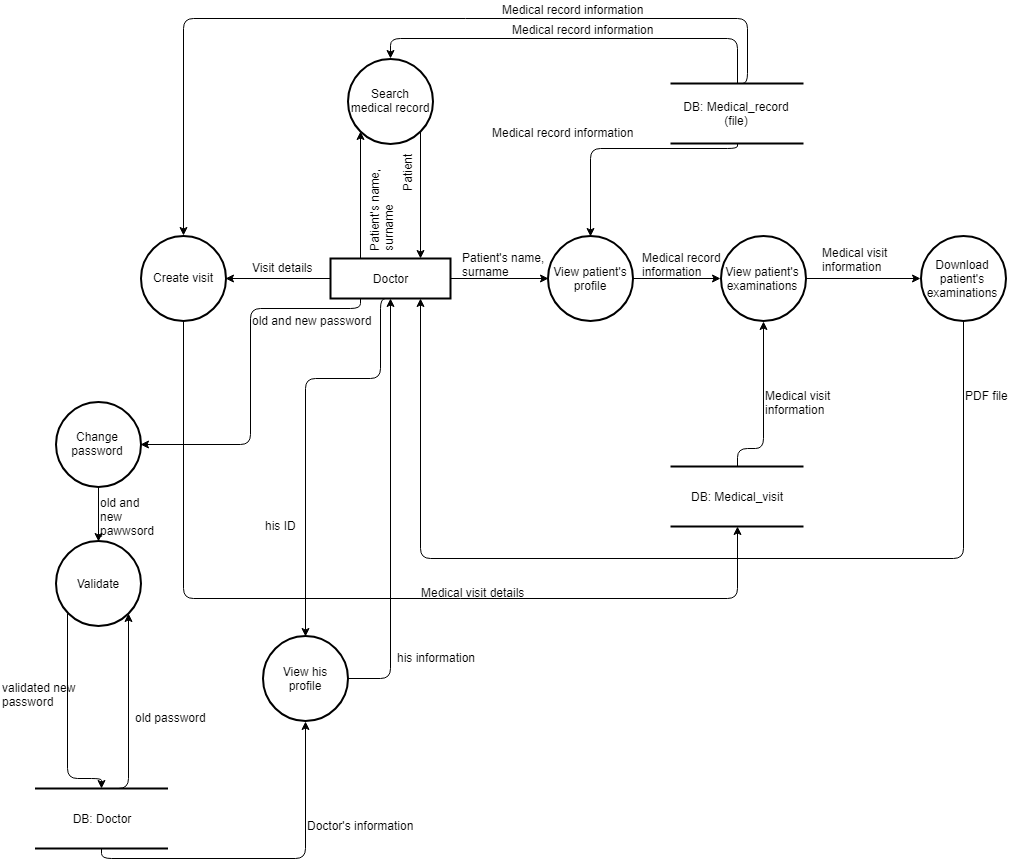

The diagram above was exported from draw.io. Its source (the exported page's mxGraphModel, read from the mxfile embedded in the PNG):
<mxGraphModel dx="872" dy="1508" grid="1" gridSize="10" guides="1" tooltips="1" connect="1" arrows="1" fold="1" page="1" pageScale="1" pageWidth="850" pageHeight="1100" background="#ffffff" math="0" shadow="0">
  <root>
    <mxCell id="0" />
    <mxCell id="1" parent="0" />
    <mxCell id="2" value="Doctor" style="rounded=0;whiteSpace=wrap;html=1;strokeWidth=2;" vertex="1" parent="1">
      <mxGeometry x="360" y="200" width="120" height="40" as="geometry" />
    </mxCell>
    <mxCell id="3" value="Search medical record" style="ellipse;whiteSpace=wrap;html=1;aspect=fixed;strokeWidth=2;" vertex="1" parent="1">
      <mxGeometry x="377.5" width="85" height="85" as="geometry" />
    </mxCell>
    <mxCell id="4" value="" style="endArrow=classic;html=1;strokeColor=#000000;entryX=0;entryY=1;exitX=0.25;exitY=0;" edge="1" parent="1" source="2" target="3">
      <mxGeometry width="50" height="50" relative="1" as="geometry">
        <mxPoint x="360" y="310" as="sourcePoint" />
        <mxPoint x="410" y="260" as="targetPoint" />
      </mxGeometry>
    </mxCell>
    <mxCell id="6" value="" style="endArrow=classic;html=1;strokeColor=#000000;entryX=0.75;entryY=0;exitX=1;exitY=1;" edge="1" parent="1" source="3" target="2">
      <mxGeometry width="50" height="50" relative="1" as="geometry">
        <mxPoint x="400" y="210" as="sourcePoint" />
        <mxPoint x="400" y="83" as="targetPoint" />
      </mxGeometry>
    </mxCell>
    <mxCell id="7" value="Patient's name,&lt;br&gt;surname" style="text;html=1;resizable=0;points=[];autosize=1;align=left;verticalAlign=top;spacingTop=-4;rotation=-90;" vertex="1" parent="1">
      <mxGeometry x="360" y="130" width="100" height="30" as="geometry" />
    </mxCell>
    <mxCell id="8" value="Patient" style="text;html=1;resizable=0;points=[];autosize=1;align=left;verticalAlign=top;spacingTop=-4;rotation=-90;" vertex="1" parent="1">
      <mxGeometry x="412.5" y="100" width="50" height="20" as="geometry" />
    </mxCell>
    <mxCell id="9" value="DB: Medical_record (file)" style="shape=partialRectangle;whiteSpace=wrap;html=1;left=0;right=0;fillColor=none;strokeWidth=2;" vertex="1" parent="1">
      <mxGeometry x="700" y="25" width="133" height="60" as="geometry" />
    </mxCell>
    <mxCell id="10" value="" style="endArrow=classic;html=1;strokeColor=#000000;entryX=0.5;entryY=0;exitX=0.5;exitY=0;edgeStyle=orthogonalEdgeStyle;" edge="1" parent="1" source="9" target="3">
      <mxGeometry width="50" height="50" relative="1" as="geometry">
        <mxPoint x="460" y="83" as="sourcePoint" />
        <mxPoint x="460" y="210" as="targetPoint" />
        <Array as="points">
          <mxPoint x="767" y="-20" />
          <mxPoint x="420" y="-20" />
        </Array>
      </mxGeometry>
    </mxCell>
    <mxCell id="11" value="Medical record information" style="text;html=1;resizable=0;points=[];autosize=1;align=left;verticalAlign=top;spacingTop=-4;" vertex="1" parent="1">
      <mxGeometry x="540" y="-38" width="160" height="20" as="geometry" />
    </mxCell>
    <mxCell id="12" value="View patient's profile" style="ellipse;whiteSpace=wrap;html=1;aspect=fixed;strokeWidth=2;" vertex="1" parent="1">
      <mxGeometry x="577.5" y="177.5" width="85" height="85" as="geometry" />
    </mxCell>
    <mxCell id="13" value="" style="endArrow=classic;html=1;strokeColor=#000000;entryX=0;entryY=0.5;exitX=1;exitY=0.5;" edge="1" parent="1" source="2" target="12">
      <mxGeometry width="50" height="50" relative="1" as="geometry">
        <mxPoint x="460" y="83" as="sourcePoint" />
        <mxPoint x="460" y="210" as="targetPoint" />
      </mxGeometry>
    </mxCell>
    <mxCell id="14" value="Patient's name,&lt;br&gt;surname" style="text;html=1;resizable=0;points=[];autosize=1;align=left;verticalAlign=top;spacingTop=-4;rotation=0;" vertex="1" parent="1">
      <mxGeometry x="490" y="190" width="100" height="30" as="geometry" />
    </mxCell>
    <mxCell id="15" value="View patient's examinations" style="ellipse;whiteSpace=wrap;html=1;aspect=fixed;strokeWidth=2;" vertex="1" parent="1">
      <mxGeometry x="750" y="177.5" width="85" height="85" as="geometry" />
    </mxCell>
    <mxCell id="16" value="Medical record information" style="text;html=1;resizable=0;points=[];autosize=1;align=left;verticalAlign=top;spacingTop=-4;" vertex="1" parent="1">
      <mxGeometry x="520" y="65" width="160" height="20" as="geometry" />
    </mxCell>
    <mxCell id="17" value="" style="endArrow=classic;html=1;strokeColor=#000000;entryX=0.5;entryY=0;exitX=0.5;exitY=1;edgeStyle=orthogonalEdgeStyle;" edge="1" parent="1" source="9" target="12">
      <mxGeometry width="50" height="50" relative="1" as="geometry">
        <mxPoint x="777" y="35" as="sourcePoint" />
        <mxPoint x="430" y="10" as="targetPoint" />
        <Array as="points">
          <mxPoint x="767" y="90" />
          <mxPoint x="620" y="90" />
        </Array>
      </mxGeometry>
    </mxCell>
    <mxCell id="18" value="" style="endArrow=classic;html=1;strokeColor=#000000;entryX=0;entryY=0.5;exitX=1;exitY=0.5;" edge="1" parent="1" source="12" target="15">
      <mxGeometry width="50" height="50" relative="1" as="geometry">
        <mxPoint x="490" y="230" as="sourcePoint" />
        <mxPoint x="588" y="230" as="targetPoint" />
      </mxGeometry>
    </mxCell>
    <mxCell id="19" value="Medical record&lt;br&gt;information&lt;br&gt;" style="text;html=1;resizable=0;points=[];autosize=1;align=left;verticalAlign=top;spacingTop=-4;" vertex="1" parent="1">
      <mxGeometry x="670" y="190" width="90" height="30" as="geometry" />
    </mxCell>
    <mxCell id="20" value="Download patient's examinations" style="ellipse;whiteSpace=wrap;html=1;aspect=fixed;strokeWidth=2;" vertex="1" parent="1">
      <mxGeometry x="950" y="177.5" width="85" height="85" as="geometry" />
    </mxCell>
    <mxCell id="21" value="DB: Medical_visit" style="shape=partialRectangle;whiteSpace=wrap;html=1;left=0;right=0;fillColor=none;strokeWidth=2;" vertex="1" parent="1">
      <mxGeometry x="700" y="408" width="133" height="60" as="geometry" />
    </mxCell>
    <mxCell id="22" value="" style="endArrow=classic;html=1;strokeColor=#000000;entryX=0.5;entryY=1;exitX=0.5;exitY=0;edgeStyle=orthogonalEdgeStyle;" edge="1" parent="1" source="21" target="15">
      <mxGeometry width="50" height="50" relative="1" as="geometry">
        <mxPoint x="777" y="95" as="sourcePoint" />
        <mxPoint x="630" y="188" as="targetPoint" />
        <Array as="points">
          <mxPoint x="767" y="390" />
          <mxPoint x="793" y="390" />
        </Array>
      </mxGeometry>
    </mxCell>
    <mxCell id="23" value="Medical visit &lt;br&gt;information" style="text;html=1;resizable=0;points=[];autosize=1;align=left;verticalAlign=top;spacingTop=-4;" vertex="1" parent="1">
      <mxGeometry x="793" y="328" width="80" height="30" as="geometry" />
    </mxCell>
    <mxCell id="24" value="" style="endArrow=classic;html=1;strokeColor=#000000;entryX=0;entryY=0.5;exitX=1;exitY=0.5;" edge="1" parent="1" source="15" target="20">
      <mxGeometry width="50" height="50" relative="1" as="geometry">
        <mxPoint x="870" y="280" as="sourcePoint" />
        <mxPoint x="803" y="273" as="targetPoint" />
      </mxGeometry>
    </mxCell>
    <mxCell id="25" value="Medical visit &lt;br&gt;information" style="text;html=1;resizable=0;points=[];autosize=1;align=left;verticalAlign=top;spacingTop=-4;" vertex="1" parent="1">
      <mxGeometry x="850" y="185" width="80" height="30" as="geometry" />
    </mxCell>
    <mxCell id="26" value="" style="endArrow=classic;html=1;strokeColor=#000000;entryX=0.75;entryY=1;exitX=0.5;exitY=1;edgeStyle=orthogonalEdgeStyle;" edge="1" parent="1" source="20" target="2">
      <mxGeometry width="50" height="50" relative="1" as="geometry">
        <mxPoint x="845" y="230" as="sourcePoint" />
        <mxPoint x="960" y="230" as="targetPoint" />
        <Array as="points">
          <mxPoint x="993" y="500" />
          <mxPoint x="450" y="500" />
        </Array>
      </mxGeometry>
    </mxCell>
    <mxCell id="27" value="PDF file" style="text;html=1;resizable=0;points=[];autosize=1;align=left;verticalAlign=top;spacingTop=-4;" vertex="1" parent="1">
      <mxGeometry x="992.5" y="328" width="60" height="20" as="geometry" />
    </mxCell>
    <mxCell id="28" value="Create visit" style="ellipse;whiteSpace=wrap;html=1;aspect=fixed;strokeWidth=2;" vertex="1" parent="1">
      <mxGeometry x="170" y="177" width="85" height="85" as="geometry" />
    </mxCell>
    <mxCell id="29" value="" style="endArrow=classic;html=1;strokeColor=#000000;entryX=0.5;entryY=0;exitX=0.5;exitY=0;edgeStyle=orthogonalEdgeStyle;" edge="1" parent="1" source="9" target="28">
      <mxGeometry width="50" height="50" relative="1" as="geometry">
        <mxPoint x="777" y="35" as="sourcePoint" />
        <mxPoint x="430" y="10" as="targetPoint" />
        <Array as="points">
          <mxPoint x="777" y="25" />
          <mxPoint x="777" y="-40" />
          <mxPoint x="213" y="-40" />
        </Array>
      </mxGeometry>
    </mxCell>
    <mxCell id="30" value="Medical record information" style="text;html=1;resizable=0;points=[];autosize=1;align=left;verticalAlign=top;spacingTop=-4;" vertex="1" parent="1">
      <mxGeometry x="530" y="-58" width="160" height="20" as="geometry" />
    </mxCell>
    <mxCell id="31" value="" style="endArrow=classic;html=1;strokeColor=#000000;entryX=1;entryY=0.5;exitX=0;exitY=0.5;" edge="1" parent="1" source="2" target="28">
      <mxGeometry width="50" height="50" relative="1" as="geometry">
        <mxPoint x="170" y="580" as="sourcePoint" />
        <mxPoint x="220" y="530" as="targetPoint" />
      </mxGeometry>
    </mxCell>
    <mxCell id="32" value="Visit details" style="text;html=1;resizable=0;points=[];autosize=1;align=left;verticalAlign=top;spacingTop=-4;" vertex="1" parent="1">
      <mxGeometry x="280" y="200" width="80" height="20" as="geometry" />
    </mxCell>
    <mxCell id="33" value="" style="endArrow=classic;html=1;strokeColor=#000000;entryX=0.5;entryY=1;exitX=0.5;exitY=1;edgeStyle=orthogonalEdgeStyle;" edge="1" parent="1" source="28" target="21">
      <mxGeometry width="50" height="50" relative="1" as="geometry">
        <mxPoint x="777" y="418" as="sourcePoint" />
        <mxPoint x="803" y="273" as="targetPoint" />
        <Array as="points">
          <mxPoint x="213" y="540" />
          <mxPoint x="767" y="540" />
        </Array>
      </mxGeometry>
    </mxCell>
    <mxCell id="34" value="Medical visit details" style="text;html=1;resizable=0;points=[];autosize=1;align=left;verticalAlign=top;spacingTop=-4;" vertex="1" parent="1">
      <mxGeometry x="449" y="525" width="120" height="20" as="geometry" />
    </mxCell>
    <mxCell id="35" value="Change password&lt;br&gt;" style="ellipse;whiteSpace=wrap;html=1;aspect=fixed;strokeWidth=2;" vertex="1" parent="1">
      <mxGeometry x="85" y="343" width="85" height="85" as="geometry" />
    </mxCell>
    <mxCell id="36" value="" style="endArrow=classic;html=1;strokeColor=#000000;entryX=1;entryY=0.5;exitX=0.25;exitY=1;edgeStyle=orthogonalEdgeStyle;" edge="1" parent="1" source="2" target="35">
      <mxGeometry width="50" height="50" relative="1" as="geometry">
        <mxPoint x="370" y="230" as="sourcePoint" />
        <mxPoint x="265" y="230" as="targetPoint" />
        <Array as="points">
          <mxPoint x="390" y="250" />
          <mxPoint x="280" y="250" />
          <mxPoint x="280" y="386" />
        </Array>
      </mxGeometry>
    </mxCell>
    <mxCell id="37" value="old and new password" style="text;html=1;resizable=0;points=[];autosize=1;align=left;verticalAlign=top;spacingTop=-4;" vertex="1" parent="1">
      <mxGeometry x="280" y="252.5" width="130" height="20" as="geometry" />
    </mxCell>
    <mxCell id="40" value="Validate&lt;br&gt;" style="ellipse;whiteSpace=wrap;html=1;aspect=fixed;strokeWidth=2;" vertex="1" parent="1">
      <mxGeometry x="85" y="482.5" width="85" height="85" as="geometry" />
    </mxCell>
    <mxCell id="41" value="" style="endArrow=classic;html=1;strokeColor=#000000;entryX=0.5;entryY=0;exitX=0.5;exitY=1;" edge="1" parent="1" source="35" target="40">
      <mxGeometry width="50" height="50" relative="1" as="geometry">
        <mxPoint x="80" y="640" as="sourcePoint" />
        <mxPoint x="130" y="590" as="targetPoint" />
      </mxGeometry>
    </mxCell>
    <mxCell id="42" value="old and&lt;br&gt;new&lt;br&gt;pawwsord&lt;br&gt;" style="text;html=1;resizable=0;points=[];autosize=1;align=left;verticalAlign=top;spacingTop=-4;" vertex="1" parent="1">
      <mxGeometry x="127.5" y="435" width="70" height="40" as="geometry" />
    </mxCell>
    <mxCell id="43" value="DB: Doctor" style="shape=partialRectangle;whiteSpace=wrap;html=1;left=0;right=0;fillColor=none;strokeWidth=2;" vertex="1" parent="1">
      <mxGeometry x="64.5" y="730" width="133" height="60" as="geometry" />
    </mxCell>
    <mxCell id="44" value="" style="endArrow=classic;html=1;strokeColor=#000000;exitX=0;exitY=1;edgeStyle=orthogonalEdgeStyle;entryX=0.5;entryY=0;" edge="1" parent="1" source="40" target="43">
      <mxGeometry width="50" height="50" relative="1" as="geometry">
        <mxPoint x="60" y="800" as="sourcePoint" />
        <mxPoint x="128" y="670" as="targetPoint" />
        <Array as="points">
          <mxPoint x="97" y="720" />
          <mxPoint x="131" y="720" />
        </Array>
      </mxGeometry>
    </mxCell>
    <mxCell id="45" value="validated new&lt;br&gt;password&lt;br&gt;" style="text;html=1;resizable=0;points=[];autosize=1;align=left;verticalAlign=top;spacingTop=-4;" vertex="1" parent="1">
      <mxGeometry x="30" y="620" width="90" height="30" as="geometry" />
    </mxCell>
    <mxCell id="46" value="" style="endArrow=classic;html=1;strokeColor=#000000;edgeStyle=orthogonalEdgeStyle;entryX=1;entryY=1;exitX=0.5;exitY=0;" edge="1" parent="1" source="43" target="40">
      <mxGeometry width="50" height="50" relative="1" as="geometry">
        <mxPoint x="270" y="680" as="sourcePoint" />
        <mxPoint x="141" y="740" as="targetPoint" />
        <Array as="points">
          <mxPoint x="158" y="730" />
        </Array>
      </mxGeometry>
    </mxCell>
    <mxCell id="47" value="old password" style="text;html=1;resizable=0;points=[];autosize=1;align=left;verticalAlign=top;spacingTop=-4;" vertex="1" parent="1">
      <mxGeometry x="162.5" y="650" width="90" height="20" as="geometry" />
    </mxCell>
    <mxCell id="50" value="View his profile&lt;br&gt;" style="ellipse;whiteSpace=wrap;html=1;aspect=fixed;strokeWidth=2;" vertex="1" parent="1">
      <mxGeometry x="292.5" y="577.5" width="85" height="85" as="geometry" />
    </mxCell>
    <mxCell id="51" value="" style="endArrow=classic;html=1;strokeColor=#000000;entryX=0.5;entryY=0;exitX=0.5;exitY=1;edgeStyle=orthogonalEdgeStyle;" edge="1" parent="1" source="2" target="50">
      <mxGeometry width="50" height="50" relative="1" as="geometry">
        <mxPoint x="400" y="250" as="sourcePoint" />
        <mxPoint x="180" y="396" as="targetPoint" />
        <Array as="points">
          <mxPoint x="410" y="240" />
          <mxPoint x="410" y="320" />
          <mxPoint x="335" y="320" />
        </Array>
      </mxGeometry>
    </mxCell>
    <mxCell id="52" value="his ID" style="text;html=1;resizable=0;points=[];autosize=1;align=left;verticalAlign=top;spacingTop=-4;" vertex="1" parent="1">
      <mxGeometry x="292.5" y="458" width="50" height="20" as="geometry" />
    </mxCell>
    <mxCell id="53" value="" style="endArrow=classic;html=1;strokeColor=#000000;edgeStyle=orthogonalEdgeStyle;entryX=0.5;entryY=1;exitX=0.5;exitY=1;" edge="1" parent="1" source="43" target="50">
      <mxGeometry width="50" height="50" relative="1" as="geometry">
        <mxPoint x="141" y="740" as="sourcePoint" />
        <mxPoint x="168" y="565" as="targetPoint" />
      </mxGeometry>
    </mxCell>
    <mxCell id="54" value="Doctor's information" style="text;html=1;resizable=0;points=[];autosize=1;align=left;verticalAlign=top;spacingTop=-4;" vertex="1" parent="1">
      <mxGeometry x="335" y="758" width="120" height="20" as="geometry" />
    </mxCell>
    <mxCell id="55" value="" style="endArrow=classic;html=1;strokeColor=#000000;edgeStyle=orthogonalEdgeStyle;entryX=0.5;entryY=1;exitX=1;exitY=0.5;" edge="1" parent="1" source="50" target="2">
      <mxGeometry width="50" height="50" relative="1" as="geometry">
        <mxPoint x="141" y="740" as="sourcePoint" />
        <mxPoint x="168" y="565" as="targetPoint" />
      </mxGeometry>
    </mxCell>
    <mxCell id="57" value="his information" style="text;html=1;resizable=0;points=[];autosize=1;align=left;verticalAlign=top;spacingTop=-4;" vertex="1" parent="1">
      <mxGeometry x="425" y="590" width="90" height="20" as="geometry" />
    </mxCell>
  </root>
</mxGraphModel>